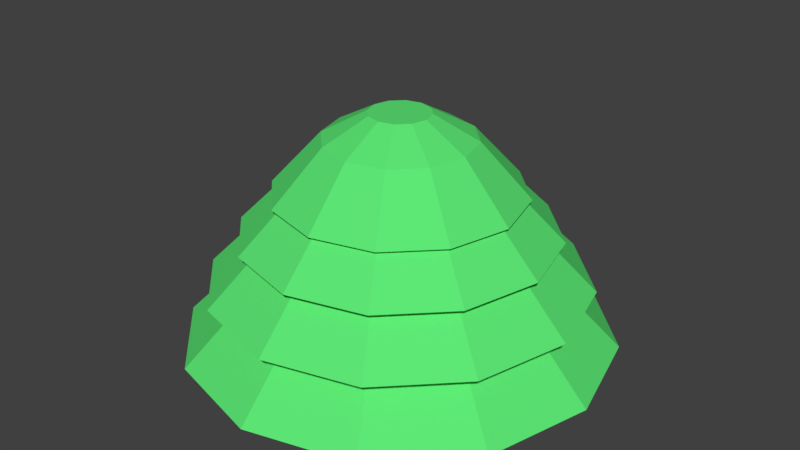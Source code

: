 # Source: bush_1.blend  (saved by Blender 2.79.0; exported with 4.5.12 LTS)
import bpy
from mathutils import Matrix  # noqa: F401  (used for matrix-valued properties, if any)

bpy.ops.wm.read_factory_settings(use_empty=True)
scene = bpy.context.scene
scene.name = 'Scene'

# ---- collections
col_collection_1 = bpy.data.collections.new('Collection 1'); scene.collection.children.link(col_collection_1)

# ---- materials (node trees are filled in below, after node groups)
mat_material_002 = bpy.data.materials.new('Material.002')
mat_material_002.alpha_threshold = 0.0
mat_material_002.use_transparent_shadow = False
mat_material_002.diffuse_color = (0.1104, 0.7991, 0.1791, 1.0)
mat_material_002.roughness = 0.5

# ---- material node trees

# ---- world
world_world = bpy.data.worlds.new('World'); scene.world = world_world
world_world.color = (0.05088, 0.05088, 0.05088)
world_world.use_sun_shadow = False
world_world.sun_shadow_jitter_overblur = 0.0
world_world.cycles.sampling_method = 'MANUAL'

# ---- meshes
me_circle_003 = bpy.data.meshes.new('Circle.003')
me_circle_003.from_pydata([(0.0, 1.0, 0.0), (-0.5, 0.866, 0.0), (-0.866, 0.5, 0.0), (-1.0, -4.371e-08, 0.0), (-0.866, -0.5, 0.0), (-0.5, -0.866, 0.0), (-1.51e-07, -1.0, 0.0), (0.5, -0.866, 0.0), (0.866, -0.5, 0.0), (1.0, -4.649e-07, 0.0), (0.866, 0.5, 0.0), (0.5, 0.866, 0.0), (2.976e-09, 0.7004, 0.3023), (-0.3502, 0.6066, 0.3023), (-0.6066, 0.3502, 0.3023), (-0.7004, -7.228e-08, 0.3023), (-0.6066, -0.3502, 0.3023), (-0.3502, -0.6066, 0.3023), (-1.028e-07, -0.7004, 0.3023), (0.3502, -0.6066, 0.3023), (0.6066, -0.3502, 0.3023), (0.7004, -3.673e-07, 0.3023), (0.6066, 0.3502, 0.3023), (0.3502, 0.6066, 0.3023), (1.904e-08, 0.4138, 0.4037), (-0.2069, 0.3584, 0.4037), (-0.3584, 0.2069, 0.4037), (-0.4138, -1.016e-07, 0.4037), (-0.3584, -0.2069, 0.4037), (-0.2069, -0.3584, 0.4037), (-4.344e-08, -0.4138, 0.4037), (0.2069, -0.3584, 0.4037), (0.3584, -0.2069, 0.4037), (0.4138, -2.759e-07, 0.4037), (0.3584, 0.2069, 0.4037), (0.2069, 0.3584, 0.4037), (0.0, 0.788, 0.2662), (-0.394, 0.6824, 0.2662), (-0.6824, 0.394, 0.2662), (-0.788, -3.444e-08, 0.2662), (-0.6824, -0.394, 0.2662), (-0.394, -0.6824, 0.2662), (-1.19e-07, -0.788, 0.2662), (0.394, -0.6824, 0.2662), (0.6824, -0.394, 0.2662), (0.788, -3.663e-07, 0.2662), (0.6824, 0.394, 0.2662), (0.394, 0.6824, 0.2662), (6.675e-09, 0.4746, 0.6103), (-0.2373, 0.411, 0.6103), (-0.411, 0.2373, 0.6103), (-0.4746, -6.487e-08, 0.6103), (-0.411, -0.2373, 0.6103), (-0.2373, -0.411, 0.6103), (-6.499e-08, -0.4746, 0.6103), (0.2373, -0.411, 0.6103), (0.411, -0.2373, 0.6103), (0.4746, -2.648e-07, 0.6103), (0.411, 0.2373, 0.6103), (0.2373, 0.411, 0.6103), (1.843e-08, 0.1944, 0.7638), (-0.09718, 0.1683, 0.7638), (-0.1683, 0.09718, 0.7638), (-0.1944, -9.754e-08, 0.7638), (-0.1683, -0.09718, 0.7638), (-0.09718, -0.1683, 0.7638), (-1.092e-08, -0.1944, 0.7638), (0.09718, -0.1683, 0.7638), (0.1683, -0.09718, 0.7638), (0.1944, -1.794e-07, 0.7638), (0.1683, 0.09718, 0.7638), (0.09718, 0.1683, 0.7638), (0.0, 1.206, -0.318), (-0.6029, 1.044, -0.318), (-1.044, 0.6029, -0.318), (-1.206, -5.271e-08, -0.318), (-1.044, -0.6029, -0.318), (-0.6029, -1.044, -0.318), (-1.821e-07, -1.206, -0.318), (0.6029, -1.044, -0.318), (1.044, -0.6029, -0.318), (1.206, -5.606e-07, -0.318), (1.044, 0.6029, -0.318), (0.6029, 1.044, -0.318), (3.588e-09, 0.8446, 0.04644), (-0.4223, 0.7314, 0.04644), (-0.7314, 0.4223, 0.04644), (-0.8446, -8.715e-08, 0.04644), (-0.7314, -0.4223, 0.04644), (-0.4223, -0.7314, 0.04644), (-1.239e-07, -0.8446, 0.04644), (0.4223, -0.7314, 0.04644), (0.7314, -0.4223, 0.04644), (0.8446, -4.429e-07, 0.04644), (0.7314, 0.4223, 0.04644), (0.4223, 0.7314, 0.04644), (2.295e-08, 0.4989, 0.1687), (-0.2495, 0.4321, 0.1687), (-0.4321, 0.2495, 0.1687), (-0.4989, -1.226e-07, 0.1687), (-0.4321, -0.2495, 0.1687), (-0.2495, -0.4321, 0.1687), (-5.238e-08, -0.4989, 0.1687), (0.2495, -0.4321, 0.1687), (0.4321, -0.2495, 0.1687), (0.4989, -3.327e-07, 0.1687), (0.4321, 0.2495, 0.1687), (0.2495, 0.4321, 0.1687), (0.0, 1.371, -0.6921), (-0.6855, 1.187, -0.6921), (-1.187, 0.6855, -0.6921), (-1.371, -5.993e-08, -0.6921), (-1.187, -0.6855, -0.6921), (-0.6855, -1.187, -0.6921), (-2.07e-07, -1.371, -0.6921), (0.6855, -1.187, -0.6921), (1.187, -0.6855, -0.6921), (1.371, -6.374e-07, -0.6921), (1.187, 0.6855, -0.6921), (0.6855, 1.187, -0.6921), (4.08e-09, 0.9603, -0.2777), (-0.4801, 0.8316, -0.2777), (-0.8316, 0.4801, -0.2777), (-0.9603, -9.909e-08, -0.2777), (-0.8316, -0.4801, -0.2777), (-0.4801, -0.8316, -0.2777), (-1.409e-07, -0.9603, -0.2777), (0.4801, -0.8316, -0.2777), (0.8316, -0.4801, -0.2777), (0.9603, -5.036e-07, -0.2777), (0.8316, 0.4801, -0.2777), (0.4801, 0.8316, -0.2777), (2.61e-08, 0.5673, -0.1386), (-0.2836, 0.4913, -0.1386), (-0.4913, 0.2836, -0.1386), (-0.5673, -1.394e-07, -0.1386), (-0.4913, -0.2836, -0.1386), (-0.2836, -0.4913, -0.1386), (-5.956e-08, -0.5673, -0.1386), (0.2836, -0.4913, -0.1386), (0.4913, -0.2836, -0.1386), (0.5673, -3.783e-07, -0.1386), (0.4913, 0.2836, -0.1386), (0.2836, 0.4913, -0.1386)], [], [(2, 14, 13, 1), (9, 21, 20, 8), (6, 18, 17, 5), (3, 15, 14, 2), (10, 22, 21, 9), (7, 19, 18, 6), (4, 16, 15, 3), (11, 23, 22, 10), (1, 13, 12, 0), (8, 20, 19, 7), (5, 17, 16, 4), (0, 12, 23, 11), (18, 19, 31, 30), (15, 16, 28, 27), (22, 23, 35, 34), (12, 13, 25, 24), (19, 20, 32, 31), (16, 17, 29, 28), (23, 12, 24, 35), (13, 14, 26, 25), (20, 21, 33, 32), (17, 18, 30, 29), (14, 15, 27, 26), (21, 22, 34, 33), (38, 50, 49, 37), (45, 57, 56, 44), (42, 54, 53, 41), (39, 51, 50, 38), (46, 58, 57, 45), (43, 55, 54, 42), (40, 52, 51, 39), (47, 59, 58, 46), (37, 49, 48, 36), (44, 56, 55, 43), (41, 53, 52, 40), (36, 48, 59, 47), (54, 55, 67, 66), (51, 52, 64, 63), (58, 59, 71, 70), (48, 49, 61, 60), (55, 56, 68, 67), (52, 53, 65, 64), (59, 48, 60, 71), (49, 50, 62, 61), (56, 57, 69, 68), (53, 54, 66, 65), (50, 51, 63, 62), (57, 58, 70, 69), (61, 62, 63, 64, 65, 66, 67, 68, 69, 70, 71, 60), (74, 86, 85, 73), (81, 93, 92, 80), (78, 90, 89, 77), (75, 87, 86, 74), (82, 94, 93, 81), (79, 91, 90, 78), (76, 88, 87, 75), (83, 95, 94, 82), (73, 85, 84, 72), (80, 92, 91, 79), (77, 89, 88, 76), (72, 84, 95, 83), (90, 91, 103, 102), (87, 88, 100, 99), (94, 95, 107, 106), (84, 85, 97, 96), (91, 92, 104, 103), (88, 89, 101, 100), (95, 84, 96, 107), (85, 86, 98, 97), (92, 93, 105, 104), (89, 90, 102, 101), (86, 87, 99, 98), (93, 94, 106, 105), (110, 122, 121, 109), (117, 129, 128, 116), (114, 126, 125, 113), (111, 123, 122, 110), (118, 130, 129, 117), (115, 127, 126, 114), (112, 124, 123, 111), (119, 131, 130, 118), (109, 121, 120, 108), (116, 128, 127, 115), (113, 125, 124, 112), (108, 120, 131, 119), (126, 127, 139, 138), (123, 124, 136, 135), (130, 131, 143, 142), (120, 121, 133, 132), (127, 128, 140, 139), (124, 125, 137, 136), (131, 120, 132, 143), (121, 122, 134, 133), (128, 129, 141, 140), (125, 126, 138, 137), (122, 123, 135, 134), (129, 130, 142, 141)])
me_circle_003.materials.append(mat_material_002)
me_circle_003.use_remesh_preserve_volume = False
me_circle_003.use_remesh_preserve_attributes = False
me_circle_003.use_mirror_vertex_groups = False
me_circle_003.update()

# ---- objects
ob_circle_002 = bpy.data.objects.new('Circle.002', me_circle_003)

# ---- transforms, parenting, visibility, modifiers, constraints
ob_circle_002.location = (0.0, 0.0, 0.5048)
ob_circle_002.scale = (0.7294, 0.7294, 0.7294)
ob_circle_002.lineart.crease_threshold = 0.0
_m = ob_circle_002.modifiers.new('Solidify', 'SOLIDIFY')
_m.nonmanifold_thickness_mode = 'FIXED'
_m.nonmanifold_merge_threshold = 0.0003

# ---- collection membership
col_collection_1.objects.link(ob_circle_002)

# ---- scene / render settings (as saved in the file)
scene.frame_start = 1; scene.frame_end = 250; scene.frame_set(1)
scene.render.engine = 'BLENDER_EEVEE_NEXT'
scene.render.resolution_percentage = 50
scene.render.dither_intensity = 0.0
scene.cycles.use_denoising = False
scene.cycles.samples = 128
scene.cycles.sampling_pattern = 'TABULATED_SOBOL'
scene.cycles.use_adaptive_sampling = False
scene.cycles.use_light_tree = False
scene.cycles.blur_glossy = 0.0
scene.cycles.sample_clamp_indirect = 0.0
scene.view_settings.view_transform = 'Standard'
bpy.context.view_layer.update()

# ---- added for rendering (the .blend has no active camera and no usable light): camera, sun
cam_auto = bpy.data.cameras.new('AutoCamera')
cam_auto.lens = 50.0
cam_auto.sensor_width = 36.0
cam_auto.clip_end = 1000.0
ob_auto_camera = bpy.data.objects.new('AutoCamera', cam_auto)
scene.collection.objects.link(ob_auto_camera)
ob_auto_camera.location = (2.79699, -3.35638, 2.76601)
ob_auto_camera.rotation_euler = (1.09748, -7.21219e-08, 0.694738)
scene.camera = ob_auto_camera
light_auto_sun = bpy.data.lights.new('AutoSun', 'SUN')
light_auto_sun.energy = 3.0
light_auto_sun.angle = 0.0523599
ob_auto_sun = bpy.data.objects.new('AutoSun', light_auto_sun)
scene.collection.objects.link(ob_auto_sun)
ob_auto_sun.rotation_euler = (0.872665, 0.174533, 0.523599)
bpy.context.view_layer.update()
